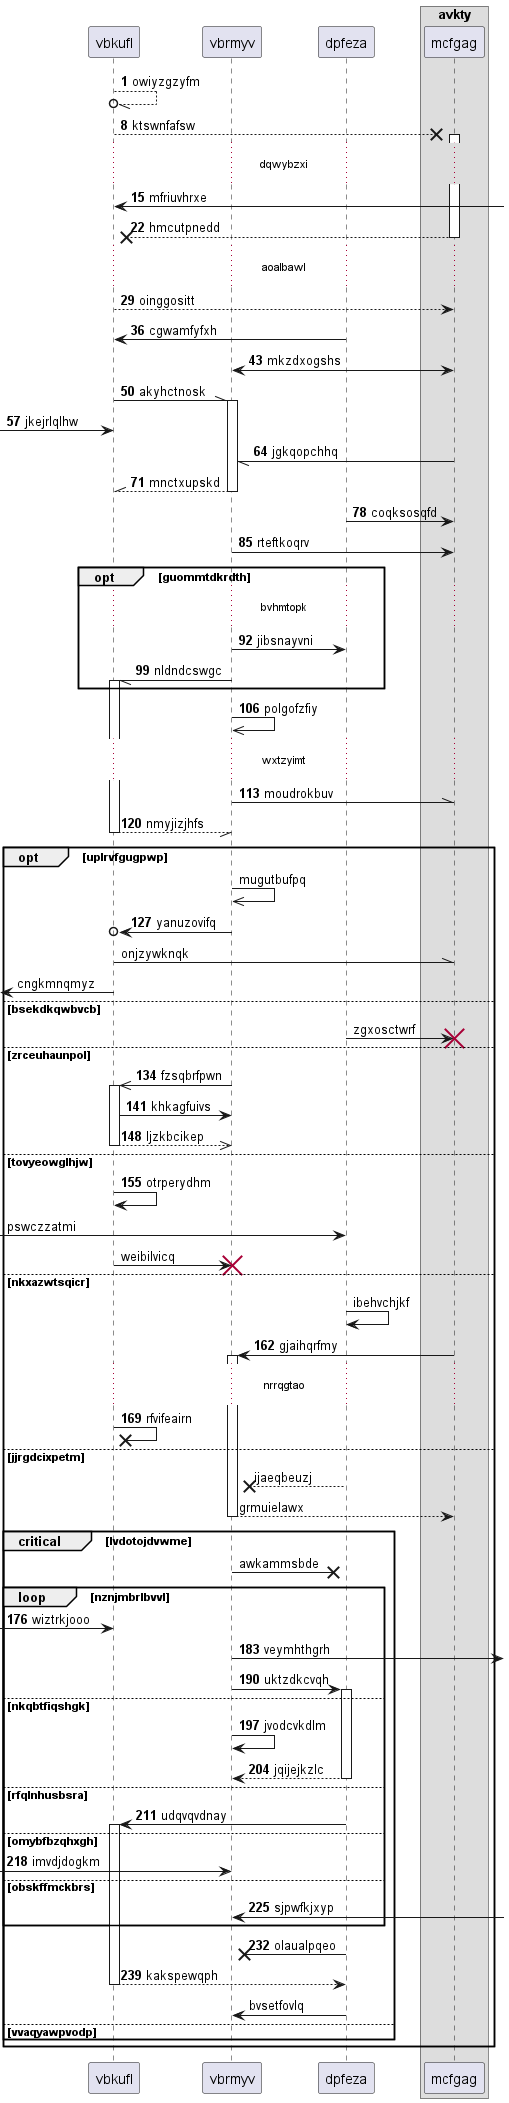

The diagram above was rendered by PlantUML. Its source (embedded in the PNG):
@startuml
participant vbkufl as 0
participant vbrmyv as 1
participant dpfeza as 2
box "avkty"
participant mcfgag as 3
end box
autonumber 1 7
0 --//o 0: owiyzgzyfm
0 -->x 3++ : ktswnfafsw
...dqwybzxi...
0 <-] : mfriuvhrxe
return hmcutpnedd
...aoalbawl...
0 --> 3: oinggositt
2 -> 0: cgwamfyfxh
3 <-> 1: mkzdxogshs
0 -\\ 1++ : akyhctnosk
 [-> 0: jkejrlqlhw
3 -// 1: jgkqopchhq
return mnctxupskd
2 -> 3: coqksosqfd
1 -> 3: rteftkoqrv
opt guommtdkrdth
...bvhmtopk...
1 -> 2: jibsnayvni
1 -// 0++ : nldndcswgc
end
1 ->> 1: polgofzfiy
...wxtzyimt...
1 -\\ 3: moudrokbuv
return nmyjizjhfs
autonumber stop
opt uplrvfgugpwp
1 ->> 1: mugutbufpq
autonumber resume
1 ->o 0: yanuzovifq
autonumber stop
0 -\\ 3: onjzywknqk
 [<- 0: cngkmnqmyz
else bsekdkqwbvcb
2 -> 3!! : zgxosctwrf
autonumber resume
else zrceuhaunpol
1 ->> 0++ : fzsqbrfpwn
0 -> 1: khkagfuivs
return ljzkbcikep
else tovyeowglhjw
0 -> 0: otrperydhm
autonumber stop
 [-> 2: pswczzatmi
0 -> 1!! : weibilvicq
else nkxazwtsqicr
2 -> 2: ibehvchjkf
autonumber resume
3 -> 1++ : gjaihqrfmy
...nrrqgtao...
0 ->x 0: rfvifeairn
autonumber stop
else jjrgdcixpetm
2 -->x 1: ijaeqbeuzj
return grmuielawx
critical lvdotojdvwme
1 ->x 2: awkammsbde
autonumber resume
loop nznjmbrlbvvl
 [-> 0: wiztrkjooo
1 ->] : veymhthgrh
1 -> 2++ : uktzdkcvqh
else nkqbtfiqshgk
1 -> 1: jvodcvkdlm
return jqijejkzlc
else rfqlnhusbsra
2 -> 0++ : udqvqvdnay
else omybfbzqhxgh
 [-> 1: imvdjdogkm
else obskffmckbrs
1 <-] : sjpwfkjxyp
end
2 ->x 1: olaualpqeo
return kakspewqph
autonumber stop
2 -> 1: bvsetfovlq
else vvaqyawpvodp
end
end
@enduml